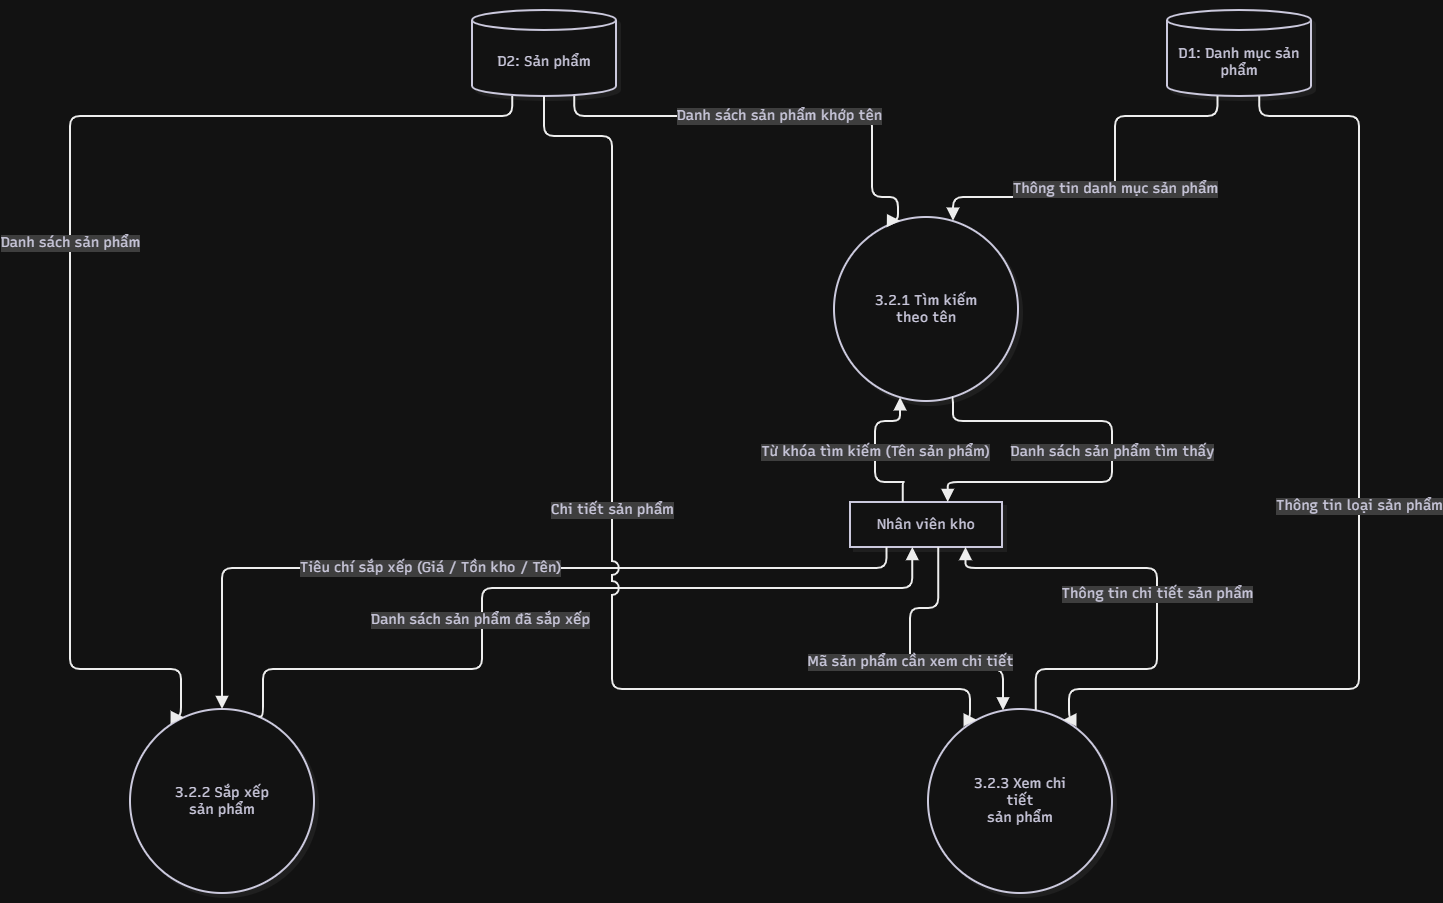

The diagram above was exported from draw.io. Its source (the exported page's mxGraphModel, read from the mxfile embedded in the PNG):
<mxGraphModel dx="2307" dy="658" grid="1" gridSize="10" guides="1" tooltips="1" connect="1" arrows="1" fold="1" page="1" pageScale="1" pageWidth="850" pageHeight="1100" math="0" shadow="0">
  <root>
    <mxCell id="0" />
    <mxCell id="1" parent="0" />
    <UserObject label="" mermaidData="{&#10;  &quot;data&quot;: &quot;flowchart TD\n    %% Tác nhân\n    Staff[\&quot;Nhân viên kho\&quot;]\n\n    %% Kho dữ liệu\n    D1[(\&quot;D1: Categories\&quot;)]\n    D2[(\&quot;D2: Products\&quot;)]\n\n    %% Các tiến trình con theo đúng BFD\n    P321((\&quot;3.2.1 Tìm kiếm\\ntheo tên\&quot;))\n    P322((\&quot;3.2.2 Sắp xếp\\nsản phẩm\&quot;))\n    P323((\&quot;3.2.3 Xem chi tiết\\nsản phẩm\&quot;))\n\n    %% Luồng 3.2.1 Tìm kiếm\n    Staff --&gt;|\&quot;Từ khóa tìm kiếm (Tên sản phẩm)\&quot;| P321\n    D2 --&gt;|\&quot;Đọc danh sách sản phẩm khớp tên\&quot;| P321\n    D1 --&gt;|\&quot;Đọc tên danh mục hiển thị kèm\&quot;| P321\n    P321 --&gt;|\&quot;Danh sách sản phẩm tìm thấy\&quot;| Staff\n\n    %% Luồng 3.2.2 Sắp xếp\n    Staff --&gt;|\&quot;Tiêu chí sắp xếp (Giá / Tồn kho / Tên)\&quot;| P322\n    D2 --&gt;|\&quot;Đọc danh sách dữ liệu sản phẩm\&quot;| P322\n    P322 --&gt;|\&quot;Danh sách sản phẩm đã sắp xếp\&quot;| Staff\n\n    %% Luồng 3.2.3 Xem chi tiết\n    Staff --&gt;|\&quot;Mã sản phẩm cần xem chi tiết\&quot;| P323\n    D2 --&gt;|\&quot;Đọc chi tiết quy cách, giá &amp; lượng tồn\&quot;| P323\n    D1 --&gt;|\&quot;Đọc thông tin chi tiết loại sản phẩm\&quot;| P323\n    P323 --&gt;|\&quot;Toàn bộ thông tin chi tiết sản phẩm\&quot;| Staff&quot;,&#10;  &quot;config&quot;: null,&#10;  &quot;version&quot;: &quot;12&quot;&#10;}" id="VYi-l7KRRujCfuhGFJPW-1">
      <mxCell connectable="0" parent="1" style="group;transparentBounds=1;editIcon=1;lockedGroup=0;groupPadding=10;" vertex="1">
        <mxGeometry as="geometry" />
      </mxCell>
    </UserObject>
    <UserObject label="Nhân viên kho" mermaidId="n:Staff" mermaidBaseStyle="html=1;whiteSpace=wrap;strokeWidth=2;fillColor=#ffffff;strokeColor=#28253D;fontColor=#28253D;fontFamily=Recursive;fontSize=14;shadow=1;shadowColor=#000000;shadowOffsetX=4;shadowOffsetY=4;shadowBlur=0;shadowOpacity=6;" mermaidBaseValue="Nhân viên kho" id="VYi-l7KRRujCfuhGFJPW-2">
      <mxCell parent="VYi-l7KRRujCfuhGFJPW-1" style="html=1;whiteSpace=wrap;strokeWidth=2;fillColor=#ffffff;strokeColor=#28253D;fontColor=#28253D;fontFamily=Recursive;fontSize=14;shadow=1;shadowColor=#000000;shadowOffsetX=4;shadowOffsetY=4;shadowBlur=0;shadowOpacity=6;fontSource=https%3A%2F%2Ffonts.googleapis.com%2Fcss%3Ffamily%3DRecursive;" vertex="1">
        <mxGeometry height="45" width="152" x="810" y="522" as="geometry" />
      </mxCell>
    </UserObject>
    <UserObject label="D1: Danh mục sản phẩm" mermaidId="n:D1" mermaidBaseStyle="html=1;shape=cylinder3;boundedLbl=1;backgroundOutline=1;size=10;strokeWidth=2;whiteSpace=wrap;fillColor=#ffffff;strokeColor=#28253D;fontColor=#28253D;fontFamily=Recursive;fontSize=14;shadow=1;shadowColor=#000000;shadowOffsetX=4;shadowOffsetY=4;shadowBlur=0;shadowOpacity=6;" mermaidBaseValue="D1: Categories" id="VYi-l7KRRujCfuhGFJPW-3">
      <mxCell parent="VYi-l7KRRujCfuhGFJPW-1" style="html=1;shape=cylinder3;boundedLbl=1;backgroundOutline=1;size=10;strokeWidth=2;whiteSpace=wrap;fillColor=#ffffff;strokeColor=#28253D;fontColor=#28253D;fontFamily=Recursive;fontSize=14;shadow=1;shadowColor=#000000;shadowOffsetX=4;shadowOffsetY=4;shadowBlur=0;shadowOpacity=6;fontSource=https%3A%2F%2Ffonts.googleapis.com%2Fcss%3Ffamily%3DRecursive;" vertex="1">
        <mxGeometry height="86" width="144" x="1127" y="30" as="geometry" />
      </mxCell>
    </UserObject>
    <UserObject label="D2: Sản phẩm" mermaidId="n:D2" mermaidBaseStyle="html=1;shape=cylinder3;boundedLbl=1;backgroundOutline=1;size=10;strokeWidth=2;whiteSpace=wrap;fillColor=#ffffff;strokeColor=#28253D;fontColor=#28253D;fontFamily=Recursive;fontSize=14;shadow=1;shadowColor=#000000;shadowOffsetX=4;shadowOffsetY=4;shadowBlur=0;shadowOpacity=6;" mermaidBaseValue="D2: Products" id="VYi-l7KRRujCfuhGFJPW-4">
      <mxCell parent="VYi-l7KRRujCfuhGFJPW-1" style="html=1;shape=cylinder3;boundedLbl=1;backgroundOutline=1;size=10;strokeWidth=2;whiteSpace=wrap;fillColor=#ffffff;strokeColor=#28253D;fontColor=#28253D;fontFamily=Recursive;fontSize=14;shadow=1;shadowColor=#000000;shadowOffsetX=4;shadowOffsetY=4;shadowBlur=0;shadowOpacity=6;fontSource=https%3A%2F%2Ffonts.googleapis.com%2Fcss%3Ffamily%3DRecursive;" vertex="1">
        <mxGeometry height="86" width="144" x="432" y="30" as="geometry" />
      </mxCell>
    </UserObject>
    <UserObject label="3.2.1 Tìm kiếm&#10;theo tên" mermaidId="n:P321" mermaidBaseStyle="ellipse;html=1;aspect=fixed;strokeWidth=2;whiteSpace=wrap;fillColor=#ffffff;strokeColor=#28253D;fontColor=#28253D;fontFamily=Recursive;fontSize=14;shadow=1;shadowColor=#000000;shadowOffsetX=4;shadowOffsetY=4;shadowBlur=0;shadowOpacity=6;" mermaidBaseValue="3.2.1 Tìm kiếm&#10;theo tên" id="VYi-l7KRRujCfuhGFJPW-5">
      <mxCell parent="VYi-l7KRRujCfuhGFJPW-1" style="ellipse;html=1;aspect=fixed;strokeWidth=2;whiteSpace=wrap;fillColor=#ffffff;strokeColor=#28253D;fontColor=#28253D;fontFamily=Recursive;fontSize=14;shadow=1;shadowColor=#000000;shadowOffsetX=4;shadowOffsetY=4;shadowBlur=0;shadowOpacity=6;labelWidth=120;fontSource=https%3A%2F%2Ffonts.googleapis.com%2Fcss%3Ffamily%3DRecursive;" vertex="1">
        <mxGeometry height="184" width="184" x="794" y="237" as="geometry" />
      </mxCell>
    </UserObject>
    <UserObject label="3.2.2 Sắp xếp&#10;sản phẩm" mermaidId="n:P322" mermaidBaseStyle="ellipse;html=1;aspect=fixed;strokeWidth=2;whiteSpace=wrap;fillColor=#ffffff;strokeColor=#28253D;fontColor=#28253D;fontFamily=Recursive;fontSize=14;shadow=1;shadowColor=#000000;shadowOffsetX=4;shadowOffsetY=4;shadowBlur=0;shadowOpacity=6;" mermaidBaseValue="3.2.2 Sắp xếp&#10;sản phẩm" id="VYi-l7KRRujCfuhGFJPW-6">
      <mxCell parent="VYi-l7KRRujCfuhGFJPW-1" style="ellipse;html=1;aspect=fixed;strokeWidth=2;whiteSpace=wrap;fillColor=#ffffff;strokeColor=#28253D;fontColor=#28253D;fontFamily=Recursive;fontSize=14;shadow=1;shadowColor=#000000;shadowOffsetX=4;shadowOffsetY=4;shadowBlur=0;shadowOpacity=6;labelWidth=120;fontSource=https%3A%2F%2Ffonts.googleapis.com%2Fcss%3Ffamily%3DRecursive;" vertex="1">
        <mxGeometry height="184" width="184" x="90" y="729" as="geometry" />
      </mxCell>
    </UserObject>
    <UserObject label="3.2.3 Xem chi tiết&#10;sản phẩm" mermaidId="n:P323" mermaidBaseStyle="ellipse;html=1;aspect=fixed;strokeWidth=2;whiteSpace=wrap;fillColor=#ffffff;strokeColor=#28253D;fontColor=#28253D;fontFamily=Recursive;fontSize=14;shadow=1;shadowColor=#000000;shadowOffsetX=4;shadowOffsetY=4;shadowBlur=0;shadowOpacity=6;" mermaidBaseValue="3.2.3 Xem chi tiết&#10;sản phẩm" id="VYi-l7KRRujCfuhGFJPW-7">
      <mxCell parent="VYi-l7KRRujCfuhGFJPW-1" style="ellipse;html=1;aspect=fixed;strokeWidth=2;whiteSpace=wrap;fillColor=#ffffff;strokeColor=#28253D;fontColor=#28253D;fontFamily=Recursive;fontSize=14;shadow=1;shadowColor=#000000;shadowOffsetX=4;shadowOffsetY=4;shadowBlur=0;shadowOpacity=6;labelWidth=120;fontSource=https%3A%2F%2Ffonts.googleapis.com%2Fcss%3Ffamily%3DRecursive;" vertex="1">
        <mxGeometry height="184" width="184" x="888" y="729" as="geometry" />
      </mxCell>
    </UserObject>
    <UserObject label="Từ khóa tìm kiếm (Tên sản phẩm)" mermaidId="e:Staff-&gt;P321#0" mermaidBaseStyle="edgeStyle=orthogonalEdgeStyle;rounded=1;curved=0;startArrow=none;endArrow=block;endSize=8;jumpStyle=arc;jumpSize=12;strokeColor=#000000;html=1;fontSize=16;labelBackgroundColor=#cccccc;fontFamily=Recursive;fontColor=#28253D;exitX=0.35;exitY=0.01;entryX=0.35;entryY=1;strokeWidth=2;targetPerimeterSpacing=4;" mermaidBaseValue="Từ khóa tìm kiếm (Tên sản phẩm)" id="VYi-l7KRRujCfuhGFJPW-8">
      <mxCell edge="1" parent="VYi-l7KRRujCfuhGFJPW-1" source="VYi-l7KRRujCfuhGFJPW-2" style="edgeStyle=orthogonalEdgeStyle;rounded=1;curved=0;startArrow=none;endArrow=block;endSize=8;jumpStyle=arc;jumpSize=12;strokeColor=#000000;html=1;fontSize=14;labelBackgroundColor=#cccccc;fontFamily=Recursive;fontColor=#28253D;exitX=0.35;exitY=0.01;entryX=0.35;entryY=1;strokeWidth=2;targetPerimeterSpacing=4;fontSource=https%3A%2F%2Ffonts.googleapis.com%2Fcss%3Ffamily%3DRecursive;" target="VYi-l7KRRujCfuhGFJPW-5">
        <mxGeometry relative="1" as="geometry">
          <Array as="points">
            <mxPoint x="864" y="502" />
            <mxPoint x="835" y="502" />
            <mxPoint x="835" y="441" />
            <mxPoint x="858" y="441" />
          </Array>
        </mxGeometry>
      </mxCell>
    </UserObject>
    <UserObject label="Danh sách sản phẩm khớp tên" mermaidId="e:D2-&gt;P321#0" mermaidBaseStyle="edgeStyle=orthogonalEdgeStyle;rounded=1;curved=0;startArrow=none;endArrow=block;endSize=8;jumpStyle=arc;jumpSize=12;strokeColor=#000000;html=1;fontSize=16;labelBackgroundColor=#cccccc;fontFamily=Recursive;fontColor=#28253D;exitX=0.71;exitY=1;entryX=0.35;entryY=0;strokeWidth=2;targetPerimeterSpacing=4;" mermaidBaseValue="Đọc danh sách sản phẩm khớp tên" id="VYi-l7KRRujCfuhGFJPW-9">
      <mxCell edge="1" parent="VYi-l7KRRujCfuhGFJPW-1" source="VYi-l7KRRujCfuhGFJPW-4" style="edgeStyle=orthogonalEdgeStyle;rounded=1;curved=0;startArrow=none;endArrow=block;endSize=8;jumpStyle=arc;jumpSize=12;strokeColor=#000000;html=1;fontSize=14;labelBackgroundColor=#cccccc;fontFamily=Recursive;fontColor=#28253D;exitX=0.71;exitY=1;entryX=0.35;entryY=0;strokeWidth=2;targetPerimeterSpacing=4;fontSource=https%3A%2F%2Ffonts.googleapis.com%2Fcss%3Ffamily%3DRecursive;" target="VYi-l7KRRujCfuhGFJPW-5">
        <mxGeometry relative="1" as="geometry">
          <Array as="points">
            <mxPoint x="535" y="136" />
            <mxPoint x="832" y="136" />
            <mxPoint x="832" y="217" />
            <mxPoint x="858" y="217" />
          </Array>
        </mxGeometry>
      </mxCell>
    </UserObject>
    <UserObject label="Thông tin danh mục sản phẩm" mermaidId="e:D1-&gt;P321#0" mermaidBaseStyle="edgeStyle=orthogonalEdgeStyle;rounded=1;curved=0;startArrow=none;endArrow=block;endSize=8;jumpStyle=arc;jumpSize=12;strokeColor=#000000;html=1;fontSize=16;labelBackgroundColor=#cccccc;fontFamily=Recursive;fontColor=#28253D;exitX=0.35;exitY=1;entryX=0.65;entryY=0;strokeWidth=2;targetPerimeterSpacing=4;" mermaidBaseValue="Đọc tên danh mục hiển thị kèm" id="VYi-l7KRRujCfuhGFJPW-10">
      <mxCell edge="1" parent="VYi-l7KRRujCfuhGFJPW-1" source="VYi-l7KRRujCfuhGFJPW-3" style="edgeStyle=orthogonalEdgeStyle;rounded=1;curved=0;startArrow=none;endArrow=block;endSize=8;jumpStyle=arc;jumpSize=12;strokeColor=#000000;html=1;fontSize=14;labelBackgroundColor=#cccccc;fontFamily=Recursive;fontColor=#28253D;exitX=0.35;exitY=1;entryX=0.65;entryY=0;strokeWidth=2;targetPerimeterSpacing=4;fontSource=https%3A%2F%2Ffonts.googleapis.com%2Fcss%3Ffamily%3DRecursive;" target="VYi-l7KRRujCfuhGFJPW-5">
        <mxGeometry relative="1" as="geometry">
          <Array as="points">
            <mxPoint x="1178" y="136" />
            <mxPoint x="1075" y="136" />
            <mxPoint x="1075" y="217" />
            <mxPoint x="913" y="217" />
          </Array>
        </mxGeometry>
      </mxCell>
    </UserObject>
    <UserObject label="Danh sách sản phẩm tìm thấy" mermaidId="e:P321-&gt;Staff#0" mermaidBaseStyle="edgeStyle=orthogonalEdgeStyle;rounded=1;curved=0;startArrow=none;endArrow=block;endSize=8;jumpStyle=arc;jumpSize=12;strokeColor=#000000;html=1;fontSize=16;labelBackgroundColor=#cccccc;fontFamily=Recursive;fontColor=#28253D;exitX=0.65;exitY=1;entryX=0.64;entryY=0.01;strokeWidth=2;targetPerimeterSpacing=4;" mermaidBaseValue="Danh sách sản phẩm tìm thấy" id="VYi-l7KRRujCfuhGFJPW-11">
      <mxCell edge="1" parent="VYi-l7KRRujCfuhGFJPW-1" source="VYi-l7KRRujCfuhGFJPW-5" style="edgeStyle=orthogonalEdgeStyle;rounded=1;curved=0;startArrow=none;endArrow=block;endSize=8;jumpStyle=arc;jumpSize=12;strokeColor=#000000;html=1;fontSize=14;labelBackgroundColor=#cccccc;fontFamily=Recursive;fontColor=#28253D;exitX=0.65;exitY=1;entryX=0.64;entryY=0.01;strokeWidth=2;targetPerimeterSpacing=4;fontSource=https%3A%2F%2Ffonts.googleapis.com%2Fcss%3Ffamily%3DRecursive;" target="VYi-l7KRRujCfuhGFJPW-2">
        <mxGeometry relative="1" as="geometry">
          <Array as="points">
            <mxPoint x="913" y="441" />
            <mxPoint x="1072" y="441" />
            <mxPoint x="1072" y="502" />
            <mxPoint x="908" y="502" />
          </Array>
        </mxGeometry>
      </mxCell>
    </UserObject>
    <UserObject label="Tiêu chí sắp xếp (Giá / Tồn kho / Tên)" mermaidId="e:Staff-&gt;P322#0" mermaidBaseStyle="edgeStyle=orthogonalEdgeStyle;rounded=1;curved=0;startArrow=none;endArrow=block;endSize=8;jumpStyle=arc;jumpSize=12;strokeColor=#000000;html=1;fontSize=16;labelBackgroundColor=#cccccc;fontFamily=Recursive;fontColor=#28253D;exitX=0.24;exitY=1;entryX=0.5;entryY=0;strokeWidth=2;targetPerimeterSpacing=4;" mermaidBaseValue="Tiêu chí sắp xếp (Giá / Tồn kho / Tên)" id="VYi-l7KRRujCfuhGFJPW-12">
      <mxCell edge="1" parent="VYi-l7KRRujCfuhGFJPW-1" source="VYi-l7KRRujCfuhGFJPW-2" style="edgeStyle=orthogonalEdgeStyle;rounded=1;curved=0;startArrow=none;endArrow=block;endSize=8;jumpStyle=arc;jumpSize=12;strokeColor=#000000;html=1;fontSize=14;labelBackgroundColor=#cccccc;fontFamily=Recursive;fontColor=#28253D;exitX=0.24;exitY=1;entryX=0.5;entryY=0;strokeWidth=2;targetPerimeterSpacing=4;fontSource=https%3A%2F%2Ffonts.googleapis.com%2Fcss%3Ffamily%3DRecursive;" target="VYi-l7KRRujCfuhGFJPW-6">
        <mxGeometry relative="1" x="0.1555" as="geometry">
          <mxPoint as="offset" />
          <Array as="points">
            <mxPoint x="846" y="588" />
            <mxPoint x="182" y="588" />
          </Array>
        </mxGeometry>
      </mxCell>
    </UserObject>
    <UserObject label="Danh sách sản phẩm" mermaidId="e:D2-&gt;P322#0" mermaidBaseStyle="edgeStyle=orthogonalEdgeStyle;rounded=1;curved=0;startArrow=none;endArrow=block;endSize=8;jumpStyle=arc;jumpSize=12;strokeColor=#000000;html=1;fontSize=16;labelBackgroundColor=#cccccc;fontFamily=Recursive;fontColor=#28253D;exitX=0.28;exitY=1;entryX=0.27;entryY=0;strokeWidth=2;targetPerimeterSpacing=4;" mermaidBaseValue="Đọc danh sách dữ liệu sản phẩm" id="VYi-l7KRRujCfuhGFJPW-13">
      <mxCell edge="1" parent="VYi-l7KRRujCfuhGFJPW-1" source="VYi-l7KRRujCfuhGFJPW-4" style="edgeStyle=orthogonalEdgeStyle;rounded=1;curved=0;startArrow=none;endArrow=block;endSize=8;jumpStyle=arc;jumpSize=12;strokeColor=#000000;html=1;fontSize=14;labelBackgroundColor=#cccccc;fontFamily=Recursive;fontColor=#28253D;exitX=0.28;exitY=1;entryX=0.27;entryY=0;strokeWidth=2;targetPerimeterSpacing=4;fontSource=https%3A%2F%2Ffonts.googleapis.com%2Fcss%3Ffamily%3DRecursive;" target="VYi-l7KRRujCfuhGFJPW-6">
        <mxGeometry relative="1" as="geometry">
          <Array as="points">
            <mxPoint x="473" y="136" />
            <mxPoint x="30" y="136" />
            <mxPoint x="30" y="187" />
            <mxPoint x="30" y="329" />
            <mxPoint x="30" y="545" />
            <mxPoint x="30" y="658" />
            <mxPoint x="30" y="689" />
            <mxPoint x="141" y="689" />
          </Array>
        </mxGeometry>
      </mxCell>
    </UserObject>
    <UserObject label="Danh sách sản phẩm đã sắp xếp" mermaidId="e:P322-&gt;Staff#0" mermaidBaseStyle="edgeStyle=orthogonalEdgeStyle;rounded=1;curved=0;startArrow=none;endArrow=block;endSize=8;jumpStyle=arc;jumpSize=12;strokeColor=#000000;html=1;fontSize=16;labelBackgroundColor=#cccccc;fontFamily=Recursive;fontColor=#28253D;exitX=0.72;exitY=0;entryX=0.41;entryY=1;strokeWidth=2;targetPerimeterSpacing=4;" mermaidBaseValue="Danh sách sản phẩm đã sắp xếp" id="VYi-l7KRRujCfuhGFJPW-14">
      <mxCell edge="1" parent="VYi-l7KRRujCfuhGFJPW-1" source="VYi-l7KRRujCfuhGFJPW-6" style="edgeStyle=orthogonalEdgeStyle;rounded=1;curved=0;startArrow=none;endArrow=block;endSize=8;jumpStyle=arc;jumpSize=12;strokeColor=#000000;html=1;fontSize=14;labelBackgroundColor=#cccccc;fontFamily=Recursive;fontColor=#28253D;exitX=0.72;exitY=0;entryX=0.41;entryY=1;strokeWidth=2;targetPerimeterSpacing=4;fontSource=https%3A%2F%2Ffonts.googleapis.com%2Fcss%3Ffamily%3DRecursive;" target="VYi-l7KRRujCfuhGFJPW-2">
        <mxGeometry relative="1" x="-0.2228" y="2" as="geometry">
          <mxPoint as="offset" />
          <Array as="points">
            <mxPoint x="223" y="689" />
            <mxPoint x="442" y="689" />
            <mxPoint x="442" y="608" />
            <mxPoint x="872" y="608" />
          </Array>
        </mxGeometry>
      </mxCell>
    </UserObject>
    <UserObject label="Mã sản phẩm cần xem chi tiết" mermaidId="e:Staff-&gt;P323#0" mermaidBaseStyle="edgeStyle=orthogonalEdgeStyle;rounded=1;curved=0;startArrow=none;endArrow=block;endSize=8;jumpStyle=arc;jumpSize=12;strokeColor=#000000;html=1;fontSize=16;labelBackgroundColor=#cccccc;fontFamily=Recursive;fontColor=#28253D;exitX=0.58;exitY=1;entryX=0.41;entryY=0;strokeWidth=2;targetPerimeterSpacing=4;" mermaidBaseValue="Mã sản phẩm cần xem chi tiết" id="VYi-l7KRRujCfuhGFJPW-15">
      <mxCell edge="1" parent="VYi-l7KRRujCfuhGFJPW-1" source="VYi-l7KRRujCfuhGFJPW-2" style="edgeStyle=orthogonalEdgeStyle;rounded=1;curved=0;startArrow=none;endArrow=block;endSize=8;jumpStyle=arc;jumpSize=12;strokeColor=#000000;html=1;fontSize=14;labelBackgroundColor=#cccccc;fontFamily=Recursive;fontColor=#28253D;exitX=0.58;exitY=1;entryX=0.41;entryY=0;strokeWidth=2;targetPerimeterSpacing=4;fontSource=https%3A%2F%2Ffonts.googleapis.com%2Fcss%3Ffamily%3DRecursive;" target="VYi-l7KRRujCfuhGFJPW-7">
        <mxGeometry relative="1" as="geometry">
          <Array as="points">
            <mxPoint x="899" y="628" />
            <mxPoint x="870" y="628" />
            <mxPoint x="870" y="689" />
            <mxPoint x="963" y="689" />
          </Array>
        </mxGeometry>
      </mxCell>
    </UserObject>
    <UserObject label="Chi tiết sản phẩm" mermaidId="e:D2-&gt;P323#0" mermaidBaseStyle="edgeStyle=orthogonalEdgeStyle;rounded=1;curved=0;startArrow=none;endArrow=block;endSize=8;jumpStyle=arc;jumpSize=12;strokeColor=#000000;html=1;fontSize=16;labelBackgroundColor=#cccccc;fontFamily=Recursive;fontColor=#28253D;exitX=0.5;exitY=1;entryX=0.23;entryY=0;strokeWidth=2;targetPerimeterSpacing=4;" mermaidBaseValue="Đọc chi tiết quy cách, giá &amp; lượng tồn" id="VYi-l7KRRujCfuhGFJPW-16">
      <mxCell edge="1" parent="VYi-l7KRRujCfuhGFJPW-1" source="VYi-l7KRRujCfuhGFJPW-4" style="edgeStyle=orthogonalEdgeStyle;rounded=1;curved=0;startArrow=none;endArrow=block;endSize=8;jumpStyle=arc;jumpSize=12;strokeColor=#000000;html=1;fontSize=14;labelBackgroundColor=#cccccc;fontFamily=Recursive;fontColor=#28253D;exitX=0.5;exitY=1;entryX=0.23;entryY=0;strokeWidth=2;targetPerimeterSpacing=4;fontSource=https%3A%2F%2Ffonts.googleapis.com%2Fcss%3Ffamily%3DRecursive;" target="VYi-l7KRRujCfuhGFJPW-7">
        <mxGeometry relative="1" x="-0.0876" as="geometry">
          <mxPoint as="offset" />
          <Array as="points">
            <mxPoint x="504" y="156" />
            <mxPoint x="572" y="156" />
            <mxPoint x="572" y="187" />
            <mxPoint x="572" y="329" />
            <mxPoint x="572" y="545" />
            <mxPoint x="572" y="658" />
            <mxPoint x="572" y="709" />
            <mxPoint x="930" y="709" />
          </Array>
        </mxGeometry>
      </mxCell>
    </UserObject>
    <UserObject label="Thông tin loại sản phẩm" mermaidId="e:D1-&gt;P323#0" mermaidBaseStyle="edgeStyle=orthogonalEdgeStyle;rounded=1;curved=0;startArrow=none;endArrow=block;endSize=8;jumpStyle=arc;jumpSize=12;strokeColor=#000000;html=1;fontSize=16;labelBackgroundColor=#cccccc;fontFamily=Recursive;fontColor=#28253D;exitX=0.64;exitY=1;entryX=0.77;entryY=0;strokeWidth=2;targetPerimeterSpacing=4;" mermaidBaseValue="Đọc thông tin chi tiết loại sản phẩm" id="VYi-l7KRRujCfuhGFJPW-17">
      <mxCell edge="1" parent="VYi-l7KRRujCfuhGFJPW-1" source="VYi-l7KRRujCfuhGFJPW-3" style="edgeStyle=orthogonalEdgeStyle;rounded=1;curved=0;startArrow=none;endArrow=block;endSize=8;jumpStyle=arc;jumpSize=12;strokeColor=#000000;html=1;fontSize=14;labelBackgroundColor=#cccccc;fontFamily=Recursive;fontColor=#28253D;exitX=0.64;exitY=1;entryX=0.77;entryY=0;strokeWidth=2;targetPerimeterSpacing=4;fontSource=https%3A%2F%2Ffonts.googleapis.com%2Fcss%3Ffamily%3DRecursive;" target="VYi-l7KRRujCfuhGFJPW-7">
        <mxGeometry relative="1" as="geometry">
          <Array as="points">
            <mxPoint x="1219" y="136" />
            <mxPoint x="1319" y="136" />
            <mxPoint x="1319" y="187" />
            <mxPoint x="1319" y="329" />
            <mxPoint x="1319" y="545" />
            <mxPoint x="1319" y="658" />
            <mxPoint x="1319" y="709" />
            <mxPoint x="1029" y="709" />
          </Array>
        </mxGeometry>
      </mxCell>
    </UserObject>
    <UserObject label="Thông tin chi tiết sản phẩm" mermaidId="e:P323-&gt;Staff#0" mermaidBaseStyle="edgeStyle=orthogonalEdgeStyle;rounded=1;curved=0;startArrow=none;endArrow=block;endSize=8;jumpStyle=arc;jumpSize=12;strokeColor=#000000;html=1;fontSize=16;labelBackgroundColor=#cccccc;fontFamily=Recursive;fontColor=#28253D;exitX=0.59;exitY=0;entryX=0.76;entryY=1;strokeWidth=2;targetPerimeterSpacing=4;" mermaidBaseValue="Toàn bộ thông tin chi tiết sản phẩm" id="VYi-l7KRRujCfuhGFJPW-18">
      <mxCell edge="1" parent="VYi-l7KRRujCfuhGFJPW-1" source="VYi-l7KRRujCfuhGFJPW-7" style="edgeStyle=orthogonalEdgeStyle;rounded=1;curved=0;startArrow=none;endArrow=block;endSize=8;jumpStyle=arc;jumpSize=12;strokeColor=#000000;html=1;fontSize=14;labelBackgroundColor=#cccccc;fontFamily=Recursive;fontColor=#28253D;exitX=0.59;exitY=0;entryX=0.76;entryY=1;strokeWidth=2;targetPerimeterSpacing=4;fontSource=https%3A%2F%2Ffonts.googleapis.com%2Fcss%3Ffamily%3DRecursive;" target="VYi-l7KRRujCfuhGFJPW-2">
        <mxGeometry relative="1" as="geometry">
          <Array as="points">
            <mxPoint x="996" y="689" />
            <mxPoint x="1117" y="689" />
            <mxPoint x="1117" y="588" />
            <mxPoint x="925" y="588" />
          </Array>
        </mxGeometry>
      </mxCell>
    </UserObject>
  </root>
</mxGraphModel>